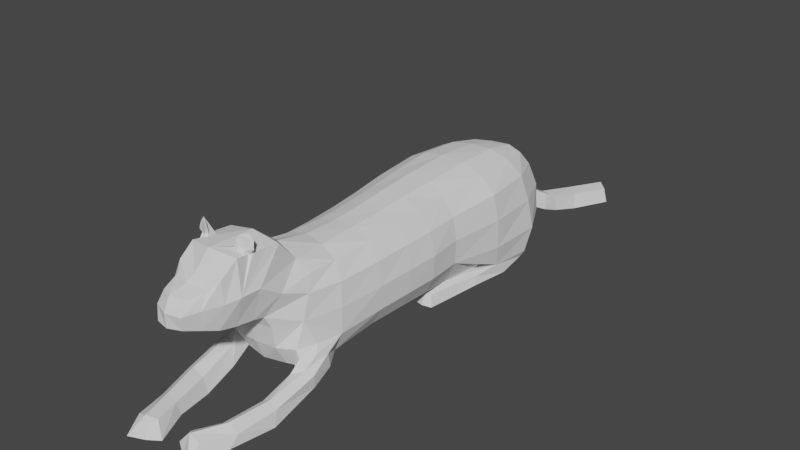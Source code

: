 # Source: Joaca.blend  (saved by Blender 3.1.7; exported with 4.5.12 LTS)
import bpy
from mathutils import Matrix  # noqa: F401  (used for matrix-valued properties, if any)

bpy.ops.wm.read_factory_settings(use_empty=True)
scene = bpy.context.scene
scene.name = 'Scene'

# ---- collections
col_collection = bpy.data.collections.new('Collection'); scene.collection.children.link(col_collection)

# ---- world
world_world = bpy.data.worlds.new('World'); scene.world = world_world
world_world.use_nodes = True; world_world.node_tree.nodes.clear()
_N = world_world.node_tree.nodes; _L = world_world.node_tree.links
n0 = _N.new('ShaderNodeOutputWorld'); n0.name = 'World Output'; n0.location = (300, 300)
n1 = _N.new('ShaderNodeBackground'); n1.name = 'Background'; n1.location = (10, 300)
n1.inputs[0].default_value = (0.05088, 0.05088, 0.05088, 1.0)
_L.new(n1.outputs[0], n0.inputs[0])
n0.is_active_output = True
world_world.color = (0.05088, 0.05088, 0.05088)
world_world.use_sun_shadow = False
world_world.sun_shadow_jitter_overblur = 0.0

# ---- meshes
me_cube_001 = bpy.data.meshes.new('Cube.001')
me_cube_001.from_pydata([(-0.1238, 0.06, 0.5788), (-0.09744, -0.3204, 0.6611), (0.3702, -0.0211, 0.4461), (-0.3344, -0.04971, 0.5156), (-0.3355, -0.3444, 0.5895), (-0.363, -0.2782, 0.5668), (0.358, -0.2084, 0.4299), (0.05088, -0.3561, 0.4474), (0.04618, -0.005512, 0.4024), (0.3552, 0.152, 0.4335), (-0.1613, -0.3747, 0.4044), (-0.304, -0.3322, 0.4804), (-0.3051, -0.1262, 0.4708), (-0.3122, -0.2337, 0.4536), (0.3416, -0.1398, 0.6383), (0.215, -0.1937, 0.6351), (0.3444, 0.1107, 0.6475), (-0.2007, -0.2783, 0.3893), (0.351, -0.03549, 0.6974), (-0.1984, -0.07784, 0.3736), (0.2602, 0.08923, 0.5588), (0.3107, 0.08327, 0.4173), (0.2174, -0.1028, 0.7198), (0.1866, 0.06846, 0.6477), (0.2233, -0.252, 0.4199), (0.04356, -0.01165, 0.4994), (0.04386, -0.2318, 0.6939), (0.04444, -0.3012, 0.5996), (0.0466, 0.0387, 0.637), (1.018, -3.157e-05, 2.33), (1.127, 0.09554, 0.6632), (1.039, 1.315, 2.377), (1.124, 1.273, 0.7102), (-0.4479, 0.04116, 2.452), (-0.5789, 0.04151, 0.7901), (-0.4812, 1.33, 2.523), (-0.5489, 1.507, 0.8361), (0.3537, -0.1517, 0.9374), (0.3575, 1.402, 2.485), (0.3595, 1.573, 0.8834), (0.3477, -0.07911, 2.413), (-0.09296, 1.473, 2.579), (-0.08642, -0.1567, 2.536), (0.7175, 1.5, 0.8682), (0.6998, -0.02822, 2.329), (0.7383, -0.1656, 0.8613), (0.7003, 1.38, 2.435), (0.9572, 1.468, 0.7743), (0.8829, -0.0213, 2.324), (1.024, -0.266, 0.7085), (0.9031, 1.346, 2.391), (0.5228, -0.1523, 0.9294), (0.5169, 1.394, 2.469), (0.5192, 1.559, 0.8987), (0.5199, -0.04686, 2.362), (0.1631, -0.1232, 2.479), (0.1736, -0.1863, 0.8694), (0.1787, 1.397, 2.494), (-0.3358, 1.445, 2.583), (-0.309, -0.07541, 2.506), (1.127, -0.09847, 1.601), (-0.5886, 1.486, 1.731), (1.122, 1.401, 1.621), (-0.5937, -0.04945, 1.788), (0.3486, -0.3567, 1.685), (0.3588, 1.775, 1.719), (-0.1114, -0.4544, 1.734), (-0.1101, 1.861, 1.737), (0.7098, 1.695, 1.675), (0.7148, -0.3444, 1.64), (0.9373, 1.597, 1.636), (0.9475, -0.2839, 1.601), (0.5214, -0.3644, 1.669), (0.5198, 1.75, 1.71), (0.1792, 1.724, 1.729), (0.1601, -0.3686, 1.715), (-0.3941, -0.3638, 1.76), (-0.3942, 1.803, 1.733), (-0.5409, 1.401, 2.225), (1.076, -0.1008, 2.06), (1.082, 1.398, 2.088), (-0.5206, -0.004575, 2.214), (0.3474, -0.2668, 2.094), (0.3583, 1.66, 2.162), (-0.1012, -0.3721, 2.225), (-0.1037, 1.756, 2.252), (0.7034, 1.615, 2.128), (0.7036, -0.253, 2.055), (0.9231, 1.537, 2.084), (0.914, -0.2055, 2.037), (0.5205, -0.2577, 2.067), (0.5187, 1.644, 2.152), (0.178, 1.633, 2.173), (0.1605, -0.2974, 2.155), (-0.3543, -0.2607, 2.225), (-0.3699, 1.673, 2.252), (1.17, -0.02279, 1.066), (1.164, 1.37, 1.14), (-0.6057, -0.04453, 1.192), (0.3513, -0.3391, 1.253), (0.359, 1.75, 1.24), (-0.1144, -0.4563, 1.172), (-0.1128, 1.876, 1.16), (0.7124, 1.677, 1.208), (0.7328, -0.3269, 1.186), (0.9486, 1.61, 1.146), (1.007, -0.3236, 1.05), (0.5224, -0.346, 1.238), (0.5188, 1.733, 1.24), (0.1801, 1.706, 1.241), (0.1655, -0.3505, 1.237), (-0.4071, -0.428, 1.154), (-0.4095, 1.885, 1.145), (-0.5834, 1.541, 1.192), (0.8845, 0.2573, 2.513), (0.885, 0.6347, 2.614), (0.8978, 1.037, 2.579), (-0.3019, 0.218, 2.662), (-0.3059, 0.619, 2.732), (-0.3203, 1.065, 2.728), (-0.49, 1.042, 2.599), (-0.478, 0.6465, 2.582), (-0.4673, 0.2826, 2.53), (0.3447, 0.2403, 2.583), (0.3505, 0.6071, 2.693), (0.3537, 1.027, 2.654), (0.5211, 0.2657, 2.532), (0.5212, 0.6232, 2.632), (0.5209, 1.02, 2.607), (0.1533, 0.2042, 2.642), (0.163, 0.5917, 2.733), (0.1712, 1.037, 2.688), (0.7008, 0.2749, 2.503), (0.7011, 0.6353, 2.594), (0.7007, 1.026, 2.583), (1.068, 0.1671, 2.581), (1.055, 0.6221, 2.747), (1.075, 1.112, 2.62), (-0.08172, 0.1748, 2.704), (-0.08266, 0.5982, 2.774), (-0.08726, 1.065, 2.745), (-0.6311, 0.8242, 0.699), (1.179, 0.6562, 0.7301), (0.3589, 0.7003, 0.7092), (-0.1147, 0.6952, 0.5562), (0.7104, 0.6697, 0.6416), (0.967, 0.66, 0.6171), (0.5146, 0.6918, 0.6952), (0.1856, 0.6921, 0.7126), (-0.4148, 0.7017, 0.543), (1.248, 0.6513, 1.579), (1.223, 0.6516, 1.148), (-0.6287, 1.21, 0.7004), (0.359, 1.191, 0.7471), (-0.1543, 1.351, 0.6535), (0.7118, 1.162, 0.6803), (0.9669, 1.168, 0.6203), (0.5153, 1.189, 0.7283), (0.1852, 1.179, 0.7291), (-0.4097, 1.287, 0.5573), (1.232, 1.099, 1.593), (1.206, 1.279, 2.254), (1.211, 1.08, 1.151), (1.156, 1.096, 0.7534), (1.158, 0.2137, 0.7388), (-0.5832, 0.3197, 2.248), (-0.6265, 0.4473, 0.7086), (0.3571, 0.212, 0.7636), (0.7137, 0.1827, 0.6809), (0.9682, 0.1505, 0.6154), (0.5139, 0.2016, 0.7455), (0.1811, 0.2062, 0.7394), (-0.4133, 0.1179, 0.5505), (1.222, 0.2089, 1.568), (1.178, -0.02208, 2.239), (1.218, 0.2177, 1.134), (-0.6375, 1.109, 1.76), (-0.5892, 1.059, 2.25), (-0.5923, 0.6853, 2.256), (-0.6647, 0.766, 1.187), (-0.6429, 0.3258, 1.809), (-0.6571, 0.36, 1.196), (-0.6659, 1.178, 1.172), (-0.6505, 0.8934, 1.724), (-0.6268, 0.8684, 2.053), (-0.629, 0.54, 2.073), (-0.6526, 0.5637, 1.746), (-1.267, 1.587, 0.5315), (-1.21, 1.804, 0.5114), (-1.202, 1.743, 0.8246), (-1.258, 1.526, 0.8425), (-0.728, 0.5867, 1.34), (-0.7512, 0.5628, 1.675), (-0.7465, 0.899, 1.662), (-0.7232, 0.9242, 1.324), (-0.7818, 0.6125, 0.7996), (-0.8003, 0.9249, 1.122), (-0.8049, 0.5887, 1.135), (-0.7769, 0.95, 0.7841), (-0.8615, 0.7589, 0.6406), (-0.8796, 1.064, 0.9554), (-0.8841, 0.7356, 0.9683), (-0.8568, 1.089, 0.6255), (-0.9537, 0.8159, 0.5046), (-0.9418, 1.121, 0.8243), (-0.9449, 0.7923, 0.8423), (-0.9506, 1.146, 0.4842), (-1.133, 1.097, 0.4238), (-1.076, 1.31, 0.7465), (-1.138, 1.081, 0.7633), (-1.071, 1.326, 0.4047), (-0.1289, 1.808, 0.7349), (0.3391, 1.423, 0.5233), (-0.1348, 1.577, 0.6925), (-0.3648, 1.464, 0.5902), (-0.3651, 1.843, 0.6654), (-0.4146, 1.727, 0.6415), (0.3253, 1.606, 0.5082), (0.01968, 1.762, 0.5217), (0.01577, 1.413, 0.4771), (0.3246, 1.25, 0.5081), (-0.1896, 1.835, 0.4818), (-0.348, 1.791, 0.5551), (-0.3354, 1.54, 0.5454), (-0.3549, 1.685, 0.5283), (0.3066, 1.543, 0.7054), (0.1844, 1.598, 0.708), (0.3069, 1.296, 0.7142), (-0.2304, 1.747, 0.4051), (0.3139, 1.438, 0.7551), (-0.2287, 1.49, 0.4483), (0.2275, 1.316, 0.633), (0.28, 1.319, 0.492), (0.1856, 1.507, 0.8014), (0.1569, 1.337, 0.7221), (0.1934, 1.654, 0.4962), (0.01316, 1.419, 0.5741), (0.0139, 1.639, 0.7678), (0.01419, 1.709, 0.6727), (0.01613, 1.369, 0.7116), (-0.4062, -0.08431, 0.612), (-0.3635, -0.3065, 0.6852), (1.272, 0.6578, 1.81), (1.247, 0.1503, 1.841), (1.262, 1.068, 1.829), (1.574, 0.2067, 2.593), (1.606, 0.4607, 2.618), (1.613, 0.1963, 2.391), (1.229, 1.083, 3.061), (1.62, 0.7645, 2.135), (1.579, 0.7805, 2.602), (1.64, 0.4709, 2.372), (1.627, 0.7954, 2.386), (1.638, 0.4845, 2.104), (1.627, 0.2398, 2.121), (1.4, 1.195, 2.494), (1.403, 0.9945, 1.888), (1.414, 0.5865, 1.809), (1.41, 0.5572, 3.172), (1.38, 0.1391, 1.869), (1.362, -0.09786, 2.465), (1.253, 0.06581, 3.065), (1.382, 1.064, 3.105), (1.487, 0.5522, 1.937), (1.457, 0.1727, 1.949), (1.44, -0.02291, 2.431), (1.38, 0.05634, 3.086), (1.465, 1.08, 2.437), (1.476, 0.9557, 1.944), (1.31, 1.238, 2.513), (1.318, 1.058, 1.882), (1.18, 0.5972, 3.149), (1.166, 1.106, 3.04), (1.327, 0.6221, 1.774), (1.297, 0.105, 1.87), (1.278, -0.1278, 2.491), (1.176, 0.05868, 3.028), (1.484, 0.5233, 2.828), (1.467, 1.032, 2.835), (1.455, 0.06688, 2.867), (1.527, 0.11, 2.411), (1.496, 0.1777, 2.721), (1.548, 0.8601, 2.039), (1.504, 0.8978, 2.695), (1.563, 0.5184, 2.021), (1.542, 0.2063, 2.035), (1.551, 0.9156, 2.411), (1.523, 0.4961, 2.722), (1.732, 0.5046, 0.6083), (1.761, 0.6943, 0.3514), (1.823, 0.1322, 0.3102), (1.755, 0.1583, 0.6073), (1.601, 0.4272, 0.368), (1.609, 0.3574, 0.5868), (1.602, -0.004375, 0.5662), (1.648, -0.02216, 0.3765), (1.421, 0.1817, 0.6087), (1.428, -0.1877, 0.6091), (1.451, -0.2119, 0.3327), (1.426, 0.2874, 0.3267), (1.764, 0.3632, 0.7035), (1.793, 0.4423, 0.3187), (1.222, 0.0666, 0.8062), (1.166, -0.2986, 0.8055), (1.145, -0.3027, 0.5361), (1.254, 0.2009, 0.4899), (1.197, -0.1328, 0.867), (1.425, -0.02575, 0.7249), (1.611, 0.1836, 0.6992), (1.116, -0.1812, 1.02), (1.162, 1.287, 0.6654), (1.036, 1.642, 0.6799), (1.17, 1.454, 1.005), (1.047, 1.651, 0.9698), (1.695, 1.115, 0.6083), (1.718, 0.9122, 0.3514), (1.797, 1.44, 0.3102), (1.73, 1.447, 0.6073), (1.568, 1.254, 0.368), (1.578, 1.32, 0.5868), (1.583, 1.682, 0.5663), (1.629, 1.678, 0.3765), (1.375, 1.405, 0.6087), (1.385, 1.742, 0.6091), (1.409, 1.784, 0.3375), (1.379, 1.298, 0.3267), (1.731, 1.24, 0.7035), (1.758, 1.147, 0.3187), (1.22, 1.426, 0.8055), (1.163, 1.739, 0.7875), (1.153, 1.72, 0.5465), (1.259, 1.313, 0.4899), (1.182, 1.607, 0.8689), (1.381, 1.589, 0.7189), (1.586, 1.491, 0.6992), (1.102, 1.603, 1.045), (1.079, 1.522, 1.172), (1.295, 0.8895, 3.137), (1.337, 0.8323, 3.154), (1.301, 1.077, 3.074), (1.341, 1.057, 3.077), (1.35, 0.9168, 3.128), (1.334, 0.2414, 3.137), (1.291, 0.2081, 3.115), (1.302, 0.05971, 3.049), (1.343, 0.05255, 3.044), (1.304, -0.0536, 3.28), (1.316, 0.01034, 3.304), (1.318, 0.09772, 3.371), (1.307, 0.02152, 3.376), (1.329, 0.05085, 3.041), (1.314, -0.009842, 3.199), (1.309, -0.01468, 3.266), (1.321, 0.05729, 3.321), (1.311, -0.06974, 3.187), (1.312, -0.07497, 3.129), (1.327, 0.09661, 3.087), (1.317, 0.01965, 3.216), (1.334, 0.2219, 3.267), (1.328, 0.1696, 3.337), (1.32, 0.02489, 3.118), (1.349, 0.1659, 3.103), (1.324, 0.09124, 3.258), (1.335, 0.1587, 3.175), (1.313, 1.037, 3.052), (1.304, 1.135, 3.322), (1.316, 1.07, 3.344), (1.319, 0.9795, 3.407), (1.308, 1.056, 3.415), (1.315, 1.094, 3.239), (1.31, 1.096, 3.307), (1.321, 1.022, 3.358), (1.312, 1.155, 3.23), (1.313, 1.162, 3.173), (1.327, 0.9926, 3.123), (1.318, 1.064, 3.255), (1.335, 0.8596, 3.297), (1.328, 0.9089, 3.369), (1.321, 1.067, 3.149), (1.325, 0.9907, 3.294), (1.336, 0.9267, 3.208)], [], [(18, 14, 6, 2), (8, 21, 24, 7), (19, 25, 8), (14, 15, 24, 6), (10, 17, 7), (17, 19, 8, 7), (16, 18, 2, 9), (5, 3, 12, 13), (4, 5, 13, 11), (1, 4, 11, 10), (3, 0, 12), (0, 1, 26, 28), (13, 12, 19, 17), (11, 13, 17, 10), (24, 21, 9, 2, 6), (12, 0, 28, 25, 19), (1, 10, 27, 26), (22, 15, 14, 18), (21, 20, 16, 9), (23, 22, 18, 16), (24, 15, 27, 7), (20, 23, 16), (8, 25, 20, 21), (26, 27, 15, 22), (7, 27, 10), (28, 26, 22, 23), (25, 28, 23, 20), (59, 33, 122, 117), (95, 58, 35, 78), (78, 35, 120, 177), (156, 163, 32, 47), (79, 29, 135, 174), (89, 48, 29, 79), (93, 55, 40, 82), (158, 153, 39, 233), (91, 52, 38, 83), (54, 40, 123, 126), (154, 158, 233, 213), (94, 59, 42, 84), (92, 57, 41, 85), (55, 42, 138, 129), (48, 44, 132, 114), (88, 50, 46, 86), (90, 54, 44, 87), (157, 155, 43, 53), (80, 31, 50, 88), (29, 48, 114, 135), (87, 44, 48, 89), (155, 156, 47, 43), (153, 157, 53, 39), (82, 40, 54, 90), (44, 54, 126, 132), (86, 46, 52, 91), (40, 55, 129, 123), (83, 38, 57, 92), (216, 215, 112, 113, 36), (84, 42, 55, 93), (81, 33, 59, 94), (85, 41, 58, 95), (42, 59, 117, 138), (102, 67, 77, 112), (98, 63, 76, 111), (101, 66, 75, 110), (100, 65, 74, 109), (103, 68, 73, 108), (99, 64, 72, 107), (104, 69, 71, 106), (97, 62, 70, 105, 336), (107, 72, 69, 104), (105, 70, 68, 103), (109, 74, 67, 102), (111, 76, 66, 101), (108, 73, 65, 100), (110, 75, 64, 99), (106, 71, 60, 96, 309), (162, 160, 62, 97), (181, 180, 63, 98), (112, 77, 61, 113), (67, 85, 95, 77), (63, 81, 94, 76), (66, 84, 93, 75), (65, 83, 92, 74), (68, 86, 91, 73), (64, 82, 90, 72), (69, 87, 89, 71), (62, 80, 88, 70), (72, 90, 87, 69), (70, 88, 86, 68), (74, 92, 85, 67), (76, 94, 84, 66), (73, 91, 83, 65), (75, 93, 82, 64), (71, 89, 79, 60), (160, 244, 161, 80, 62), (180, 165, 81, 63), (77, 95, 78, 61), (152, 159, 214, 216, 36), (166, 181, 98, 34), (163, 162, 97, 32), (293, 292, 289, 288), (56, 110, 99, 37), (53, 108, 100, 39), (241, 111, 101, 1), (159, 154, 214), (47, 105, 103, 43), (51, 107, 104, 45), (45, 104, 106, 49), (37, 99, 107, 51), (43, 103, 108, 53), (39, 100, 109, 233), (1, 101, 110, 56), (34, 98, 111, 241), (233, 109, 102, 211, 213), (132, 126, 127, 133), (133, 127, 128, 134), (134, 128, 52, 46), (114, 132, 133, 115), (115, 133, 134, 116), (116, 134, 46, 50), (129, 138, 139, 130), (130, 139, 140, 131), (131, 140, 41, 57), (135, 114, 115, 136), (136, 115, 116, 137), (137, 116, 50, 31), (126, 123, 124, 127), (127, 124, 125, 128), (128, 125, 38, 52), (138, 117, 118, 139), (139, 118, 119, 140), (140, 119, 58, 41), (123, 129, 130, 124), (124, 130, 131, 125), (125, 131, 57, 38), (117, 122, 121, 118), (118, 121, 120, 119), (119, 120, 35, 58), (164, 175, 151, 142), (152, 182, 179, 141), (173, 243, 242, 150), (175, 173, 150, 151), (166, 172, 149, 141), (0, 171, 148, 144), (167, 170, 147, 143), (168, 169, 146, 145), (170, 168, 145, 147), (172, 0, 144, 149), (171, 167, 143, 148), (169, 164, 142, 146), (113, 61, 176, 182), (61, 78, 177, 176), (36, 113, 182, 152), (142, 151, 162, 163), (150, 242, 244, 160), (151, 150, 160, 162), (141, 149, 159, 152), (144, 148, 158, 154), (143, 147, 157, 153), (145, 146, 156, 155), (147, 145, 155, 157), (149, 144, 154, 159), (148, 143, 153, 158), (146, 142, 163, 156), (49, 30, 164, 169), (56, 37, 167, 171), (51, 45, 168, 170), (45, 49, 169, 168), (37, 51, 170, 167), (1, 56, 171, 0), (34, 241, 240, 172, 166), (96, 60, 173, 175), (60, 79, 174, 243, 173), (30, 96, 175, 164), (141, 179, 181, 166), (177, 120, 121, 178), (178, 121, 122, 165), (165, 122, 33, 81), (176, 177, 178, 184), (179, 186, 180, 181), (185, 178, 165, 180), (209, 207, 187, 190), (176, 184, 183), (178, 185, 184), (186, 179, 183), (185, 180, 186), (182, 176, 183, 179), (188, 189, 190, 187), (210, 208, 189, 188), (208, 209, 190, 189), (207, 210, 188, 187), (186, 183, 194, 191), (184, 185, 192, 193), (183, 184, 193, 194), (185, 186, 191, 192), (191, 194, 198, 195), (193, 192, 197, 196), (194, 193, 196, 198), (192, 191, 195, 197), (195, 198, 202, 199), (196, 197, 201, 200), (198, 196, 200, 202), (197, 195, 199, 201), (199, 202, 206, 203), (200, 201, 205, 204), (202, 200, 204, 206), (201, 199, 203, 205), (203, 206, 210, 207), (204, 205, 209, 208), (206, 204, 208, 210), (205, 203, 207, 209), (229, 225, 217, 212), (219, 232, 235, 218), (230, 236, 219), (211, 102, 112, 215), (225, 226, 235, 217), (221, 228, 218), (228, 230, 219, 218), (227, 229, 212, 220), (154, 213, 211), (216, 214, 223, 224), (215, 216, 224, 222), (211, 215, 222, 221), (214, 154, 223), (154, 211, 237, 239), (224, 223, 230, 228), (222, 224, 228, 221), (235, 232, 220, 212, 217), (223, 154, 239, 236, 230), (211, 221, 238, 237), (233, 226, 225, 229), (232, 231, 227, 220), (234, 233, 229, 227), (235, 226, 238, 218), (231, 234, 227), (219, 236, 231, 232), (237, 238, 226, 233), (218, 238, 221), (239, 237, 233, 234), (236, 239, 234, 231), (3, 5, 240, 172, 0), (161, 137, 31, 80), (262, 267, 278), (5, 240, 241), (4, 5, 241), (258, 262, 278, 277), (1, 4, 241), (286, 282, 249, 252), (282, 284, 253, 249), (284, 285, 254, 253), (285, 280, 247, 254), (265, 266, 279), (266, 258, 277, 279), (251, 246, 250, 252), (247, 245, 246, 251), (253, 254, 247, 251), (249, 253, 251, 252), (276, 271, 258, 342, 343, 261), (275, 276, 261, 260), (274, 275, 260, 259), (273, 274, 259, 257), (270, 273, 257, 256), (269, 270, 256, 255), (271, 272, 248, 337, 338, 258), (272, 269, 255, 248), (261, 343, 344), (260, 261, 344, 350, 345, 266, 265), (259, 260, 265, 264), (257, 259, 264, 263), (256, 257, 263, 268), (255, 256, 268, 267), (258, 338, 341, 262), (248, 255, 267, 262, 340, 364, 339), (137, 161, 269, 272), (136, 137, 272, 271), (161, 244, 270, 269), (244, 242, 273, 270), (242, 243, 274, 273), (243, 174, 275, 274), (174, 135, 276, 275), (135, 136, 271, 276), (287, 283, 250, 246), (281, 287, 246, 245), (281, 245, 247, 280), (283, 286, 252, 250), (278, 267, 286, 283), (279, 281, 280, 265), (279, 277, 287, 281), (277, 278, 283, 287), (264, 265, 280, 285), (263, 264, 285, 284), (268, 263, 284, 282), (267, 268, 282, 286), (290, 291, 300, 301), (294, 308, 300, 291), (295, 294, 291, 290), (292, 295, 290, 301, 289), (299, 298, 295, 292), (298, 297, 294, 295), (297, 307, 308, 294), (296, 299, 292, 293), (302, 305, 299, 296), (303, 306, 307, 297), (304, 303, 297, 298), (305, 304, 298, 299), (30, 49, 304, 305), (301, 300, 288, 289), (49, 106, 303, 304), (106, 309, 306, 303), (96, 30, 305, 302), (307, 306, 302, 296), (308, 307, 296, 293), (300, 308, 293, 288), (306, 309, 96, 302), (319, 318, 315, 314), (316, 317, 326, 327), (320, 334, 326, 317), (321, 320, 317, 316), (318, 321, 316, 327, 315), (325, 324, 321, 318), (324, 323, 320, 321), (323, 333, 334, 320), (322, 325, 318, 319), (328, 331, 325, 322), (329, 332, 333, 323), (330, 329, 323, 324), (331, 330, 324, 325), (310, 311, 330, 331), (327, 326, 314, 315), (311, 313, 329, 330), (313, 335, 332, 329), (312, 310, 331, 328), (333, 332, 328, 322), (334, 333, 322, 319), (326, 334, 319, 314), (332, 335, 312, 328), (312, 335, 336, 97), (335, 313, 105, 336), (313, 311, 47, 105), (311, 310, 32, 47), (310, 312, 97, 32), (262, 341, 340), (339, 337, 248), (344, 343, 349, 346, 354, 355), (345, 361, 266), (266, 361, 342, 258), (346, 349, 348, 353, 347, 352), (343, 342, 358, 359, 348, 349), (361, 345, 356, 363), (350, 344, 355, 360), (356, 360, 351, 357), (363, 356, 357, 362), (359, 362, 353, 348), (360, 355, 354, 351), (357, 351, 352, 347), (345, 350, 360, 356), (358, 363, 362, 359), (342, 361, 363, 358), (352, 351, 354, 346), (353, 362, 357, 347), (339, 337, 368, 365, 372, 373), (365, 368, 367, 371, 366, 370), (337, 338, 376, 377, 367, 368), (341, 340, 374, 380), (364, 339, 373, 378), (374, 378, 369, 375), (380, 374, 375, 379), (377, 379, 371, 367), (378, 373, 372, 369), (375, 369, 370, 366), (340, 364, 378, 374), (376, 380, 379, 377), (338, 341, 380, 376), (370, 369, 372, 365), (371, 379, 375, 366)])
_uv = me_cube_001.uv_layers.new(name='UVMap')
_uv.uv.foreach_set('vector', [0.375, 0.9291, 0.3889, 0.9375, 0.3889, 0.9375, 0.375, 0.9291, 0.1562, 0.7382, 0.1706, 0.7372, 0.1696, 0.75, 0.1455, 0.75, 0.1562, 0.7382, 0.1693, 0.7373, 0.1562, 0.7382, 0.3889, 0.9375, 0.3897, 0.9489, 0.3901, 0.9545, 0.3889, 0.9375, 0.3911, 0.9688, 0.375, 0.9795, 0.3911, 0.9688, 0.1455, 0.75, 0.1562, 0.7382, 0.1562, 0.7382, 0.1455, 0.75, 0.1875, 0.6875, 0.1959, 0.75, 0.1959, 0.75, 0.1875, 0.6875, 0.1455, 0.75, 0.1562, 0.7382, 0.1562, 0.7382, 0.1455, 0.75, 0.3911, 0.9688, 0.375, 0.9795, 0.375, 0.9795, 0.3911, 0.9688, 0.3889, 0.9375, 0.3911, 0.9688, 0.3911, 0.9688, 0.3889, 0.9375, 0.1562, 0.7382, 0.1875, 0.736, 0.1562, 0.7382, 0.1875, 0.6875, 0.1959, 0.75, 0.1959, 0.75, 0.1875, 0.6875, 0.1455, 0.75, 0.1562, 0.7382, 0.1562, 0.7382, 0.1455, 0.75, 0.3911, 0.9688, 0.375, 0.9795, 0.375, 0.9795, 0.3911, 0.9688, 0.1696, 0.75, 0.1706, 0.7372, 0.1875, 0.736, 0.1875, 0.7453, 0.1856, 0.75, 0.1562, 0.7382, 0.1875, 0.736, 0.1875, 0.736, 0.1693, 0.7373, 0.1562, 0.7382, 0.375, 0.9291, 0.3889, 0.9375, 0.3889, 0.9375, 0.375, 0.9291, 0.375, 0.9291, 0.3889, 0.9375, 0.3889, 0.9375, 0.375, 0.9291, 0.1706, 0.7372, 0.1766, 0.7368, 0.1875, 0.736, 0.1875, 0.736, 0.1875, 0.6875, 0.1959, 0.75, 0.1959, 0.75, 0.1875, 0.6875, 0.3901, 0.9545, 0.3897, 0.9489, 0.3904, 0.9582, 0.3911, 0.9688, 0.1766, 0.7368, 0.1875, 0.736, 0.1875, 0.736, 0.1562, 0.7382, 0.1693, 0.7373, 0.1766, 0.7368, 0.1706, 0.7372, 0.375, 0.9291, 0.3889, 0.9375, 0.3889, 0.9375, 0.375, 0.9291, 0.3911, 0.9688, 0.3904, 0.9582, 0.3911, 0.9688, 0.1875, 0.6875, 0.1959, 0.75, 0.1959, 0.75, 0.1875, 0.6875, 0.1693, 0.7373, 0.1875, 0.736, 0.1875, 0.736, 0.1766, 0.7368, 0.8438, 0.5, 0.875, 0.5, 0.875, 0.5354, 0.8438, 0.5362, 0.5625, 0.9688, 0.625, 0.9688, 0.625, 1.0, 0.5625, 1.0, 0.5625, 0.0, 0.625, 0.0, 0.625, 0.06961, 0.5625, 0.0625, 0.3438, 0.6875, 0.375, 0.6875, 0.375, 0.75, 0.3438, 0.75, 0.5625, 0.5, 0.625, 0.5, 0.625, 0.5414, 0.5625, 0.5628, 0.5625, 0.4688, 0.625, 0.4688, 0.625, 0.5, 0.5625, 0.5, 0.5625, 0.3437, 0.625, 0.3437, 0.625, 0.375, 0.5625, 0.375, 0.2187, 0.6875, 0.25, 0.6875, 0.25, 0.75, 0.2187, 0.75, 0.5625, 0.8438, 0.625, 0.8438, 0.625, 0.875, 0.5625, 0.875, 0.7188, 0.5, 0.75, 0.5, 0.75, 0.5384, 0.7188, 0.5392, 0.1875, 0.6875, 0.2187, 0.6875, 0.2187, 0.75, 0.1959, 0.75, 0.5625, 0.2812, 0.625, 0.2812, 0.625, 0.3125, 0.5625, 0.3125, 0.5625, 0.9063, 0.625, 0.9063, 0.625, 0.9375, 0.5625, 0.9375, 0.7813, 0.5, 0.8125, 0.5, 0.8125, 0.5369, 0.7813, 0.5377, 0.6562, 0.5, 0.6875, 0.5, 0.6875, 0.5399, 0.6562, 0.5407, 0.5625, 0.7812, 0.625, 0.7812, 0.625, 0.8125, 0.5625, 0.8125, 0.5625, 0.4062, 0.625, 0.4062, 0.625, 0.4375, 0.5625, 0.4375, 0.2812, 0.6875, 0.3125, 0.6875, 0.3125, 0.75, 0.2812, 0.75, 0.5625, 0.75, 0.625, 0.75, 0.625, 0.7812, 0.5625, 0.7812, 0.625, 0.5, 0.6562, 0.5, 0.6562, 0.5407, 0.625, 0.5414, 0.5625, 0.4375, 0.625, 0.4375, 0.625, 0.4688, 0.5625, 0.4688, 0.3125, 0.6875, 0.3438, 0.6875, 0.3438, 0.75, 0.3125, 0.75, 0.25, 0.6875, 0.2812, 0.6875, 0.2812, 0.75, 0.25, 0.75, 0.5625, 0.375, 0.625, 0.375, 0.625, 0.4062, 0.5625, 0.4062, 0.6875, 0.5, 0.7188, 0.5, 0.7188, 0.5392, 0.6875, 0.5399, 0.5625, 0.8125, 0.625, 0.8125, 0.625, 0.8438, 0.5625, 0.8438, 0.75, 0.5, 0.7813, 0.5, 0.7813, 0.5377, 0.75, 0.5384, 0.5625, 0.875, 0.625, 0.875, 0.625, 0.9063, 0.5625, 0.9063, 0.375, 0.9795, 0.3911, 0.9688, 0.4375, 0.9688, 0.4375, 1.0, 0.375, 1.0, 0.5625, 0.3125, 0.625, 0.3125, 0.625, 0.3437, 0.5625, 0.3437, 0.5625, 0.25, 0.625, 0.25, 0.625, 0.2812, 0.5625, 0.2812, 0.5625, 0.9375, 0.625, 0.9375, 0.625, 0.9688, 0.5625, 0.9688, 0.8125, 0.5, 0.8438, 0.5, 0.8438, 0.5362, 0.8125, 0.5369, 0.4375, 0.9375, 0.5, 0.9375, 0.5, 0.9688, 0.4375, 0.9688, 0.4375, 0.25, 0.5, 0.25, 0.5, 0.2812, 0.4375, 0.2812, 0.4375, 0.3125, 0.5, 0.3125, 0.5, 0.3437, 0.4375, 0.3437, 0.4375, 0.875, 0.5, 0.875, 0.5, 0.9063, 0.4375, 0.9063, 0.4375, 0.8125, 0.5, 0.8125, 0.5, 0.8438, 0.4375, 0.8438, 0.4375, 0.375, 0.5, 0.375, 0.5, 0.4062, 0.4375, 0.4062, 0.4375, 0.4375, 0.5, 0.4375, 0.5, 0.4688, 0.4375, 0.4688, 0.4375, 0.75, 0.5, 0.75, 0.5, 0.7812, 0.4375, 0.7812, 0.4375, 0.7656, 0.4375, 0.4062, 0.5, 0.4062, 0.5, 0.4375, 0.4375, 0.4375, 0.4375, 0.7812, 0.5, 0.7812, 0.5, 0.8125, 0.4375, 0.8125, 0.4375, 0.9063, 0.5, 0.9063, 0.5, 0.9375, 0.4375, 0.9375, 0.4375, 0.2812, 0.5, 0.2812, 0.5, 0.3125, 0.4375, 0.3125, 0.4375, 0.8438, 0.5, 0.8438, 0.5, 0.875, 0.4375, 0.875, 0.4375, 0.3437, 0.5, 0.3437, 0.5, 0.375, 0.4375, 0.375, 0.4375, 0.4688, 0.5, 0.4688, 0.5, 0.5, 0.4375, 0.5, 0.4375, 0.4854, 0.4375, 0.6875, 0.5, 0.6875, 0.5, 0.75, 0.4375, 0.75, 0.4375, 0.1872, 0.5, 0.1872, 0.5, 0.25, 0.4375, 0.25, 0.4375, 0.9688, 0.5, 0.9688, 0.5, 1.0, 0.4375, 1.0, 0.5, 0.9375, 0.5625, 0.9375, 0.5625, 0.9688, 0.5, 0.9688, 0.5, 0.25, 0.5625, 0.25, 0.5625, 0.2812, 0.5, 0.2812, 0.5, 0.3125, 0.5625, 0.3125, 0.5625, 0.3437, 0.5, 0.3437, 0.5, 0.875, 0.5625, 0.875, 0.5625, 0.9063, 0.5, 0.9063, 0.5, 0.8125, 0.5625, 0.8125, 0.5625, 0.8438, 0.5, 0.8438, 0.5, 0.375, 0.5625, 0.375, 0.5625, 0.4062, 0.5, 0.4062, 0.5, 0.4375, 0.5625, 0.4375, 0.5625, 0.4688, 0.5, 0.4688, 0.5, 0.75, 0.5625, 0.75, 0.5625, 0.7812, 0.5, 0.7812, 0.5, 0.4062, 0.5625, 0.4062, 0.5625, 0.4375, 0.5, 0.4375, 0.5, 0.7812, 0.5625, 0.7812, 0.5625, 0.8125, 0.5, 0.8125, 0.5, 0.9063, 0.5625, 0.9063, 0.5625, 0.9375, 0.5, 0.9375, 0.5, 0.2812, 0.5625, 0.2812, 0.5625, 0.3125, 0.5, 0.3125, 0.5, 0.8438, 0.5625, 0.8438, 0.5625, 0.875, 0.5, 0.875, 0.5, 0.3437, 0.5625, 0.3437, 0.5625, 0.375, 0.5, 0.375, 0.5, 0.4688, 0.5625, 0.4688, 0.5625, 0.5, 0.5, 0.5, 0.5, 0.6875, 0.5363, 0.6875, 0.5625, 0.6875, 0.5625, 0.75, 0.5, 0.75, 0.5, 0.1872, 0.5625, 0.1872, 0.5625, 0.25, 0.5, 0.25, 0.5, 0.9688, 0.5625, 0.9688, 0.5625, 1.0, 0.5, 1.0, 0.125, 0.6875, 0.1562, 0.6875, 0.1562, 0.7382, 0.1455, 0.75, 0.125, 0.75, 0.375, 0.1872, 0.4375, 0.1872, 0.4375, 0.25, 0.375, 0.25, 0.375, 0.6875, 0.4375, 0.6875, 0.4375, 0.75, 0.375, 0.75, 0.4375, 0.5, 0.375, 0.5, 0.375, 0.5, 0.4375, 0.5, 0.375, 0.3437, 0.4375, 0.3437, 0.4375, 0.375, 0.375, 0.375, 0.375, 0.8438, 0.4375, 0.8438, 0.4375, 0.875, 0.375, 0.875, 0.375, 0.2812, 0.4375, 0.2812, 0.4375, 0.3125, 0.375, 0.3125, 0.1562, 0.6875, 0.1875, 0.736, 0.1562, 0.7382, 0.375, 0.7812, 0.4375, 0.7812, 0.4375, 0.8125, 0.375, 0.8125, 0.375, 0.4062, 0.4375, 0.4062, 0.4375, 0.4375, 0.375, 0.4375, 0.375, 0.4375, 0.4375, 0.4375, 0.4375, 0.4688, 0.375, 0.4688, 0.375, 0.375, 0.4375, 0.375, 0.4375, 0.4062, 0.375, 0.4062, 0.375, 0.8125, 0.4375, 0.8125, 0.4375, 0.8438, 0.375, 0.8438, 0.375, 0.875, 0.4375, 0.875, 0.4375, 0.9063, 0.375, 0.9063, 0.375, 0.3125, 0.4375, 0.3125, 0.4375, 0.3437, 0.375, 0.3437, 0.375, 0.25, 0.4375, 0.25, 0.4375, 0.2812, 0.375, 0.2812, 0.375, 0.9063, 0.4375, 0.9063, 0.4375, 0.9375, 0.3889, 0.9375, 0.375, 0.9291, 0.6875, 0.5399, 0.7188, 0.5392, 0.7188, 0.6059, 0.6875, 0.6058, 0.6875, 0.6058, 0.7188, 0.6059, 0.7188, 0.6755, 0.6875, 0.6745, 0.6875, 0.6745, 0.7188, 0.6755, 0.7188, 0.75, 0.6875, 0.75, 0.6562, 0.5407, 0.6875, 0.5399, 0.6875, 0.6058, 0.6562, 0.6058, 0.6562, 0.6058, 0.6875, 0.6058, 0.6875, 0.6745, 0.6562, 0.6735, 0.6562, 0.6735, 0.6875, 0.6745, 0.6875, 0.75, 0.6562, 0.75, 0.7813, 0.5377, 0.8125, 0.5369, 0.8125, 0.6061, 0.7813, 0.606, 0.7813, 0.606, 0.8125, 0.6061, 0.8125, 0.6784, 0.7813, 0.6774, 0.7813, 0.6774, 0.8125, 0.6784, 0.8125, 0.75, 0.7813, 0.75, 0.625, 0.5414, 0.6562, 0.5407, 0.6562, 0.6058, 0.625, 0.6057, 0.625, 0.6057, 0.6562, 0.6058, 0.6562, 0.6735, 0.625, 0.6725, 0.625, 0.6725, 0.6562, 0.6735, 0.6562, 0.75, 0.625, 0.75, 0.7188, 0.5392, 0.75, 0.5384, 0.75, 0.606, 0.7188, 0.6059, 0.7188, 0.6059, 0.75, 0.606, 0.75, 0.6765, 0.7188, 0.6755, 0.7188, 0.6755, 0.75, 0.6765, 0.75, 0.75, 0.7188, 0.75, 0.8125, 0.5369, 0.8438, 0.5362, 0.8438, 0.6061, 0.8125, 0.6061, 0.8125, 0.6061, 0.8438, 0.6061, 0.8438, 0.6794, 0.8125, 0.6784, 0.8125, 0.6784, 0.8438, 0.6794, 0.8438, 0.75, 0.8125, 0.75, 0.75, 0.5384, 0.7813, 0.5377, 0.7813, 0.606, 0.75, 0.606, 0.75, 0.606, 0.7813, 0.606, 0.7813, 0.6774, 0.75, 0.6765, 0.75, 0.6765, 0.7813, 0.6774, 0.7813, 0.75, 0.75, 0.75, 0.8438, 0.5362, 0.875, 0.5354, 0.875, 0.6062, 0.8438, 0.6061, 0.8438, 0.6061, 0.875, 0.6062, 0.875, 0.6804, 0.8438, 0.6794, 0.8438, 0.6794, 0.875, 0.6804, 0.875, 0.75, 0.8438, 0.75, 0.375, 0.5628, 0.4375, 0.5628, 0.4375, 0.625, 0.375, 0.625, 0.375, 0.0625, 0.4375, 0.0625, 0.4375, 0.125, 0.375, 0.125, 0.5, 0.5628, 0.5379, 0.5628, 0.5406, 0.625, 0.5, 0.625, 0.4375, 0.5628, 0.5, 0.5628, 0.5, 0.625, 0.4375, 0.625, 0.125, 0.5628, 0.1562, 0.5628, 0.1562, 0.625, 0.125, 0.625, 0.1875, 0.5628, 0.2187, 0.5628, 0.2187, 0.625, 0.1875, 0.625, 0.25, 0.5628, 0.2812, 0.5628, 0.2812, 0.625, 0.25, 0.625, 0.3125, 0.5628, 0.3438, 0.5628, 0.3438, 0.625, 0.3125, 0.625, 0.2812, 0.5628, 0.3125, 0.5628, 0.3125, 0.625, 0.2812, 0.625, 0.1623, 0.5628, 0.1875, 0.5628, 0.1875, 0.625, 0.1562, 0.625, 0.2187, 0.5628, 0.25, 0.5628, 0.25, 0.625, 0.2187, 0.625, 0.3438, 0.5628, 0.375, 0.5628, 0.375, 0.625, 0.3438, 0.625, 0.4375, 0.0, 0.5, 0.0, 0.5, 0.0625, 0.4375, 0.0625, 0.5, 0.0, 0.5625, 0.0, 0.5625, 0.0625, 0.5, 0.0625, 0.375, 0.0, 0.4375, 0.0, 0.4375, 0.0625, 0.375, 0.0625, 0.375, 0.625, 0.4375, 0.625, 0.4375, 0.6875, 0.375, 0.6875, 0.5, 0.625, 0.5406, 0.625, 0.5363, 0.6875, 0.5, 0.6875, 0.4375, 0.625, 0.5, 0.625, 0.5, 0.6875, 0.4375, 0.6875, 0.125, 0.625, 0.1562, 0.625, 0.1562, 0.6875, 0.125, 0.6875, 0.1875, 0.625, 0.2187, 0.625, 0.2187, 0.6875, 0.1875, 0.6875, 0.25, 0.625, 0.2812, 0.625, 0.2812, 0.6875, 0.25, 0.6875, 0.3125, 0.625, 0.3438, 0.625, 0.3438, 0.6875, 0.3125, 0.6875, 0.2812, 0.625, 0.3125, 0.625, 0.3125, 0.6875, 0.2812, 0.6875, 0.1562, 0.625, 0.1875, 0.625, 0.1875, 0.6875, 0.1562, 0.6875, 0.2187, 0.625, 0.25, 0.625, 0.25, 0.6875, 0.2187, 0.6875, 0.3438, 0.625, 0.375, 0.625, 0.375, 0.6875, 0.3438, 0.6875, 0.3438, 0.5, 0.375, 0.5, 0.375, 0.5628, 0.3438, 0.5628, 0.2187, 0.5, 0.25, 0.5, 0.25, 0.5628, 0.2187, 0.5628, 0.2812, 0.5, 0.3125, 0.5, 0.3125, 0.5628, 0.2812, 0.5628, 0.3125, 0.5, 0.3438, 0.5, 0.3438, 0.5628, 0.3125, 0.5628, 0.25, 0.5, 0.2812, 0.5, 0.2812, 0.5628, 0.25, 0.5628, 0.1875, 0.5, 0.2187, 0.5, 0.2187, 0.5628, 0.1875, 0.5628, 0.125, 0.5, 0.1562, 0.5, 0.1562, 0.5328, 0.1562, 0.5628, 0.125, 0.5628, 0.4375, 0.5, 0.5, 0.5, 0.5, 0.5628, 0.4375, 0.5628, 0.5, 0.5, 0.5625, 0.5, 0.5625, 0.5628, 0.5379, 0.5628, 0.5, 0.5628, 0.375, 0.5, 0.4375, 0.5, 0.4375, 0.5628, 0.375, 0.5628, 0.375, 0.125, 0.4375, 0.125, 0.4375, 0.1872, 0.375, 0.1872, 0.5625, 0.0625, 0.625, 0.06961, 0.625, 0.1438, 0.5625, 0.125, 0.5625, 0.125, 0.625, 0.1438, 0.625, 0.2146, 0.5625, 0.1872, 0.5625, 0.1872, 0.625, 0.2146, 0.625, 0.25, 0.5625, 0.25, 0.5208, 0.0625, 0.5625, 0.0625, 0.5625, 0.09762, 0.5215, 0.09841, 0.4375, 0.1502, 0.4832, 0.1509, 0.4833, 0.1872, 0.4375, 0.1872, 0.5223, 0.1517, 0.5625, 0.1528, 0.5625, 0.1872, 0.5228, 0.1872, 0.5223, 0.1517, 0.4832, 0.1509, 0.4832, 0.1509, 0.5223, 0.1517, 0.5208, 0.0625, 0.5215, 0.09841, 0.4828, 0.0991, 0.5625, 0.1528, 0.5223, 0.1517, 0.5215, 0.09841, 0.4832, 0.1509, 0.4375, 0.1, 0.4828, 0.0991, 0.5223, 0.1517, 0.4833, 0.1872, 0.4832, 0.1509, 0.4375, 0.0625, 0.4824, 0.0625, 0.4828, 0.0991, 0.4375, 0.1, 0.4828, 0.0991, 0.5215, 0.09841, 0.5223, 0.1517, 0.4832, 0.1509, 0.4828, 0.0991, 0.5215, 0.09841, 0.5215, 0.09841, 0.4828, 0.0991, 0.5215, 0.09841, 0.5223, 0.1517, 0.5223, 0.1517, 0.5215, 0.09841, 0.4832, 0.1509, 0.4828, 0.0991, 0.4828, 0.0991, 0.4832, 0.1509, 0.4832, 0.1509, 0.4828, 0.0991, 0.4828, 0.0991, 0.4832, 0.1509, 0.5215, 0.09841, 0.5223, 0.1517, 0.5223, 0.1517, 0.5215, 0.09841, 0.4828, 0.0991, 0.5215, 0.09841, 0.5215, 0.09841, 0.4828, 0.0991, 0.5223, 0.1517, 0.4832, 0.1509, 0.4832, 0.1509, 0.5223, 0.1517, 0.4832, 0.1509, 0.4828, 0.0991, 0.4828, 0.0991, 0.4832, 0.1509, 0.5215, 0.09841, 0.5223, 0.1517, 0.5223, 0.1517, 0.5215, 0.09841, 0.4828, 0.0991, 0.5215, 0.09841, 0.5215, 0.09841, 0.4828, 0.0991, 0.5223, 0.1517, 0.4832, 0.1509, 0.4832, 0.1509, 0.5223, 0.1517, 0.4832, 0.1509, 0.4828, 0.0991, 0.4828, 0.0991, 0.4832, 0.1509, 0.5215, 0.09841, 0.5223, 0.1517, 0.5223, 0.1517, 0.5215, 0.09841, 0.4828, 0.0991, 0.5215, 0.09841, 0.5215, 0.09841, 0.4828, 0.0991, 0.5223, 0.1517, 0.4832, 0.1509, 0.4832, 0.1509, 0.5223, 0.1517, 0.4832, 0.1509, 0.4828, 0.0991, 0.4828, 0.0991, 0.4832, 0.1509, 0.5215, 0.09841, 0.5223, 0.1517, 0.5223, 0.1517, 0.5215, 0.09841, 0.4828, 0.0991, 0.5215, 0.09841, 0.5215, 0.09841, 0.4828, 0.0991, 0.5223, 0.1517, 0.4832, 0.1509, 0.4832, 0.1509, 0.5223, 0.1517, 0.4832, 0.1509, 0.4828, 0.0991, 0.4828, 0.0991, 0.4832, 0.1509, 0.5215, 0.09841, 0.5223, 0.1517, 0.5223, 0.1517, 0.5215, 0.09841, 0.4828, 0.0991, 0.5215, 0.09841, 0.5215, 0.09841, 0.4828, 0.0991, 0.5223, 0.1517, 0.4832, 0.1509, 0.4832, 0.1509, 0.5223, 0.1517, 0.375, 0.9291, 0.3889, 0.9375, 0.3889, 0.9375, 0.375, 0.9291, 0.1562, 0.7382, 0.1706, 0.7372, 0.1696, 0.75, 0.1455, 0.75, 0.1562, 0.7382, 0.1693, 0.7373, 0.1562, 0.7382, 0.3889, 0.9375, 0.4375, 0.9375, 0.4375, 0.9688, 0.3911, 0.9688, 0.3889, 0.9375, 0.3897, 0.9489, 0.3901, 0.9545, 0.3889, 0.9375, 0.3911, 0.9688, 0.375, 0.9795, 0.3911, 0.9688, 0.1455, 0.75, 0.1562, 0.7382, 0.1562, 0.7382, 0.1455, 0.75, 0.1875, 0.6875, 0.1959, 0.75, 0.1959, 0.75, 0.1875, 0.6875, 0.1875, 0.6875, 0.1959, 0.75, 0.1959, 0.75, 0.1455, 0.75, 0.1562, 0.7382, 0.1562, 0.7382, 0.1455, 0.75, 0.3911, 0.9688, 0.375, 0.9795, 0.375, 0.9795, 0.3911, 0.9688, 0.3889, 0.9375, 0.3911, 0.9688, 0.3911, 0.9688, 0.3889, 0.9375, 0.1562, 0.7382, 0.1875, 0.736, 0.1562, 0.7382, 0.1875, 0.6875, 0.1959, 0.75, 0.1959, 0.75, 0.1875, 0.6875, 0.1455, 0.75, 0.1562, 0.7382, 0.1562, 0.7382, 0.1455, 0.75, 0.3911, 0.9688, 0.375, 0.9795, 0.375, 0.9795, 0.3911, 0.9688, 0.1696, 0.75, 0.1706, 0.7372, 0.1875, 0.736, 0.1875, 0.7453, 0.1856, 0.75, 0.1562, 0.7382, 0.1875, 0.736, 0.1875, 0.736, 0.1693, 0.7373, 0.1562, 0.7382, 0.375, 0.9291, 0.3889, 0.9375, 0.3889, 0.9375, 0.375, 0.9291, 0.375, 0.9291, 0.3889, 0.9375, 0.3889, 0.9375, 0.375, 0.9291, 0.1706, 0.7372, 0.1766, 0.7368, 0.1875, 0.736, 0.1875, 0.736, 0.1875, 0.6875, 0.1959, 0.75, 0.1959, 0.75, 0.1875, 0.6875, 0.3901, 0.9545, 0.3897, 0.9489, 0.3904, 0.9582, 0.3911, 0.9688, 0.1766, 0.7368, 0.1875, 0.736, 0.1875, 0.736, 0.1562, 0.7382, 0.1693, 0.7373, 0.1766, 0.7368, 0.1706, 0.7372, 0.375, 0.9291, 0.3889, 0.9375, 0.3889, 0.9375, 0.375, 0.9291, 0.3911, 0.9688, 0.3904, 0.9582, 0.3911, 0.9688, 0.1875, 0.6875, 0.1959, 0.75, 0.1959, 0.75, 0.1875, 0.6875, 0.1693, 0.7373, 0.1875, 0.736, 0.1875, 0.736, 0.1766, 0.7368, 0.0, 0.0, 0.0, 0.0, 0.0, 0.0, 0.0, 0.0, 0.0, 0.0, 0.5625, 0.6875, 0.625, 0.6725, 0.625, 0.75, 0.5625, 0.75, 0.625, 0.6725, 0.5625, 0.6875, 0.625, 0.6725, 0.0, 0.0, 0.0, 0.0, 0.0, 0.0, 0.0, 0.0, 0.0, 0.0, 0.0, 0.0, 0.625, 0.6057, 0.625, 0.6725, 0.625, 0.6725, 0.625, 0.6057, 0.0, 0.0, 0.0, 0.0, 0.0, 0.0, 0.5625, 0.6875, 0.5363, 0.6875, 0.5363, 0.6875, 0.5625, 0.6875, 0.5363, 0.6875, 0.5406, 0.625, 0.5406, 0.625, 0.5363, 0.6875, 0.5406, 0.625, 0.5379, 0.5628, 0.5379, 0.5628, 0.5406, 0.625, 0.5379, 0.5628, 0.5625, 0.5628, 0.5625, 0.5628, 0.5379, 0.5628, 0.5625, 0.5628, 0.625, 0.5414, 0.625, 0.5414, 0.625, 0.5414, 0.625, 0.6057, 0.625, 0.6057, 0.625, 0.5414, 0.5625, 0.625, 0.625, 0.6057, 0.625, 0.6725, 0.5625, 0.6875, 0.5625, 0.5628, 0.625, 0.5414, 0.625, 0.6057, 0.5625, 0.625, 0.5406, 0.625, 0.5379, 0.5628, 0.5625, 0.5628, 0.5625, 0.625, 0.5363, 0.6875, 0.5406, 0.625, 0.5625, 0.625, 0.5625, 0.6875, 0.625, 0.5414, 0.625, 0.6057, 0.625, 0.6057, 0.625, 0.5732, 0.625, 0.5614, 0.625, 0.5414, 0.5625, 0.5628, 0.625, 0.5414, 0.625, 0.5414, 0.5625, 0.5628, 0.5379, 0.5628, 0.5625, 0.5628, 0.5625, 0.5628, 0.5379, 0.5628, 0.5406, 0.625, 0.5379, 0.5628, 0.5379, 0.5628, 0.5406, 0.625, 0.5363, 0.6875, 0.5406, 0.625, 0.5406, 0.625, 0.5363, 0.6875, 0.5625, 0.6875, 0.5363, 0.6875, 0.5363, 0.6875, 0.5625, 0.6875, 0.625, 0.6057, 0.625, 0.6725, 0.625, 0.6725, 0.625, 0.6581, 0.625, 0.6387, 0.625, 0.6057, 0.625, 0.6725, 0.5625, 0.6875, 0.5625, 0.6875, 0.625, 0.6725, 0.625, 0.5414, 0.625, 0.5614, 0.625, 0.5414, 0.5625, 0.5628, 0.625, 0.5414, 0.625, 0.5414, 0.625, 0.5414, 0.625, 0.5414, 0.625, 0.5414, 0.5625, 0.5628, 0.5379, 0.5628, 0.5625, 0.5628, 0.5625, 0.5628, 0.5379, 0.5628, 0.5406, 0.625, 0.5379, 0.5628, 0.5379, 0.5628, 0.5406, 0.625, 0.5363, 0.6875, 0.5406, 0.625, 0.5406, 0.625, 0.5363, 0.6875, 0.5625, 0.6875, 0.5363, 0.6875, 0.5363, 0.6875, 0.5625, 0.6875, 0.625, 0.6057, 0.625, 0.6387, 0.625, 0.6555, 0.625, 0.6725, 0.625, 0.6725, 0.5625, 0.6875, 0.5625, 0.6875, 0.625, 0.6725, 0.625, 0.6725, 0.625, 0.6725, 0.625, 0.6725, 0.625, 0.6725, 0.5625, 0.6875, 0.5625, 0.6875, 0.625, 0.6725, 0.625, 0.6057, 0.625, 0.6725, 0.625, 0.6725, 0.625, 0.6057, 0.5625, 0.6875, 0.5363, 0.6875, 0.5363, 0.6875, 0.5625, 0.6875, 0.5363, 0.6875, 0.5406, 0.625, 0.5406, 0.625, 0.5363, 0.6875, 0.5406, 0.625, 0.5379, 0.5628, 0.5379, 0.5628, 0.5406, 0.625, 0.5379, 0.5628, 0.5625, 0.5628, 0.5625, 0.5628, 0.5379, 0.5628, 0.5625, 0.5628, 0.625, 0.5414, 0.625, 0.5414, 0.5625, 0.5628, 0.625, 0.5414, 0.625, 0.6057, 0.625, 0.6057, 0.625, 0.5414, 0.625, 0.6057, 0.625, 0.6725, 0.625, 0.6725, 0.625, 0.6057, 0.625, 0.5414, 0.625, 0.6057, 0.625, 0.6057, 0.625, 0.5414, 0.625, 0.5414, 0.625, 0.5414, 0.5625, 0.5628, 0.5625, 0.5628, 0.625, 0.6725, 0.5625, 0.6875, 0.5625, 0.6875, 0.625, 0.6725, 0.625, 0.6725, 0.5625, 0.6875, 0.5625, 0.6875, 0.625, 0.6725, 0.625, 0.5414, 0.625, 0.5414, 0.5625, 0.5628, 0.5625, 0.5628, 0.625, 0.5414, 0.625, 0.6057, 0.625, 0.6057, 0.625, 0.5414, 0.625, 0.6057, 0.625, 0.6725, 0.625, 0.6725, 0.625, 0.6057, 0.5379, 0.5628, 0.5625, 0.5628, 0.5625, 0.5628, 0.5379, 0.5628, 0.5406, 0.625, 0.5379, 0.5628, 0.5379, 0.5628, 0.5406, 0.625, 0.5363, 0.6875, 0.5406, 0.625, 0.5406, 0.625, 0.5363, 0.6875, 0.5625, 0.6875, 0.5363, 0.6875, 0.5363, 0.6875, 0.5625, 0.6875, 0.375, 0.4688, 0.4375, 0.4688, 0.4375, 0.4827, 0.375, 0.486, 0.4375, 0.4687, 0.4375, 0.4918, 0.4375, 0.4827, 0.4375, 0.4688, 0.375, 0.4688, 0.4375, 0.4687, 0.4375, 0.4688, 0.375, 0.4688, 0.375, 0.5, 0.3438, 0.5, 0.3438, 0.5, 0.361, 0.5, 0.375, 0.5, 0.375, 0.5, 0.3438, 0.5, 0.3438, 0.5, 0.375, 0.5, 0.375, 0.4688, 0.4375, 0.4687, 0.4375, 0.4687, 0.375, 0.4688, 0.4375, 0.4687, 0.4375, 0.4836, 0.4375, 0.4918, 0.4375, 0.4687, 0.4375, 0.5, 0.375, 0.5, 0.375, 0.5, 0.4375, 0.5, 0.4375, 0.5, 0.375, 0.5, 0.375, 0.5, 0.4375, 0.5, 0.4375, 0.4688, 0.4375, 0.4824, 0.4375, 0.4836, 0.4375, 0.4687, 0.375, 0.4688, 0.4375, 0.4688, 0.4375, 0.4687, 0.375, 0.4688, 0.375, 0.5, 0.3438, 0.5, 0.3438, 0.5, 0.375, 0.5, 0.375, 0.5, 0.3438, 0.5, 0.3438, 0.5, 0.375, 0.5, 0.375, 0.486, 0.4375, 0.4827, 0.4375, 0.5, 0.375, 0.5, 0.375, 0.4688, 0.4375, 0.4688, 0.4375, 0.4688, 0.375, 0.4688, 0.4375, 0.4688, 0.4375, 0.4854, 0.4375, 0.4824, 0.4375, 0.4688, 0.4375, 0.5, 0.375, 0.5, 0.375, 0.5, 0.4375, 0.5, 0.4375, 0.4836, 0.4375, 0.4824, 0.4375, 0.5, 0.4375, 0.5, 0.4375, 0.4918, 0.4375, 0.4836, 0.4375, 0.5, 0.4375, 0.5, 0.4375, 0.4827, 0.4375, 0.4918, 0.4375, 0.5, 0.4375, 0.5, 0.4375, 0.4824, 0.4375, 0.4854, 0.4375, 0.5, 0.4375, 0.5, 0.4375, 0.5, 0.375, 0.5, 0.375, 0.5, 0.4375, 0.5, 0.375, 0.4688, 0.4375, 0.4688, 0.4375, 0.4827, 0.375, 0.486, 0.4375, 0.4687, 0.4375, 0.4918, 0.4375, 0.4827, 0.4375, 0.4688, 0.375, 0.4688, 0.4375, 0.4687, 0.4375, 0.4688, 0.375, 0.4688, 0.375, 0.5, 0.3438, 0.5, 0.3438, 0.5, 0.361, 0.5, 0.375, 0.5, 0.375, 0.5, 0.3438, 0.5, 0.3438, 0.5, 0.375, 0.5, 0.375, 0.4688, 0.4375, 0.4687, 0.4375, 0.4687, 0.375, 0.4688, 0.4375, 0.4687, 0.4375, 0.4836, 0.4375, 0.4918, 0.4375, 0.4687, 0.4375, 0.5, 0.375, 0.5, 0.375, 0.5, 0.4375, 0.5, 0.4375, 0.5, 0.375, 0.5, 0.375, 0.5, 0.4375, 0.5, 0.4375, 0.4688, 0.4375, 0.4824, 0.4375, 0.4836, 0.4375, 0.4687, 0.375, 0.4688, 0.4375, 0.4688, 0.4375, 0.4687, 0.375, 0.4688, 0.375, 0.5, 0.3438, 0.5, 0.3438, 0.5, 0.375, 0.5, 0.375, 0.5, 0.3438, 0.5, 0.3438, 0.5, 0.375, 0.5, 0.375, 0.486, 0.4375, 0.4827, 0.4375, 0.5, 0.375, 0.5, 0.375, 0.4688, 0.4375, 0.4688, 0.4375, 0.4688, 0.375, 0.4688, 0.4375, 0.4688, 0.4375, 0.4854, 0.4375, 0.4824, 0.4375, 0.4688, 0.4375, 0.5, 0.375, 0.5, 0.375, 0.5, 0.4375, 0.5, 0.4375, 0.4836, 0.4375, 0.4824, 0.4375, 0.5, 0.4375, 0.5, 0.4375, 0.4918, 0.4375, 0.4836, 0.4375, 0.5, 0.4375, 0.5, 0.4375, 0.4827, 0.4375, 0.4918, 0.4375, 0.5, 0.4375, 0.5, 0.4375, 0.4824, 0.4375, 0.4854, 0.4375, 0.5, 0.4375, 0.5, 0.4375, 0.5, 0.4375, 0.4854, 0.4375, 0.7656, 0.4375, 0.75, 0.4375, 0.4854, 0.4375, 0.4688, 0.4375, 0.7812, 0.4375, 0.7656, 0.4375, 0.4688, 0.375, 0.4688, 0.375, 0.7812, 0.4375, 0.7812, 0.3438, 0.5, 0.375, 0.5, 0.375, 0.75, 0.3438, 0.75, 0.375, 0.5, 0.4375, 0.5, 0.4375, 0.75, 0.375, 0.75, 0.625, 0.6725, 0.625, 0.6555, 0.625, 0.6725, 0.625, 0.6725, 0.625, 0.6581, 0.625, 0.6725, 0.625, 0.5414, 0.625, 0.5614, 0.625, 0.5614, 0.625, 0.5414, 0.625, 0.5414, 0.625, 0.5414, 0.625, 0.5414, 0.625, 0.5518, 0.625, 0.5414, 0.625, 0.5414, 0.625, 0.5518, 0.625, 0.5732, 0.625, 0.6057, 0.625, 0.5531, 0.625, 0.5614, 0.625, 0.5623, 0.625, 0.5507, 0.625, 0.5414, 0.625, 0.5414, 0.625, 0.5614, 0.625, 0.5623, 0.625, 0.5623, 0.625, 0.5623, 0.625, 0.5619, 0.625, 0.5614, 0.625, 0.5516, 0.625, 0.5414, 0.625, 0.5414, 0.625, 0.5516, 0.625, 0.5414, 0.625, 0.5414, 0.625, 0.5414, 0.625, 0.5414, 0.625, 0.5414, 0.625, 0.5414, 0.625, 0.5414, 0.625, 0.5414, 0.625, 0.5516, 0.625, 0.5414, 0.625, 0.5414, 0.625, 0.5516, 0.625, 0.5623, 0.625, 0.5516, 0.625, 0.5507, 0.625, 0.5623, 0.625, 0.5414, 0.625, 0.5414, 0.625, 0.5414, 0.625, 0.5414, 0.625, 0.5414, 0.625, 0.5414, 0.625, 0.5414, 0.625, 0.5414, 0.625, 0.5414, 0.625, 0.5414, 0.625, 0.5414, 0.625, 0.5414, 0.625, 0.5623, 0.625, 0.5516, 0.625, 0.5516, 0.625, 0.5623, 0.625, 0.5623, 0.625, 0.5516, 0.625, 0.5516, 0.625, 0.5623, 0.625, 0.5414, 0.625, 0.5414, 0.625, 0.5414, 0.625, 0.5414, 0.625, 0.5507, 0.625, 0.5516, 0.625, 0.5414, 0.625, 0.5414, 0.625, 0.5414, 0.625, 0.5614, 0.625, 0.5614, 0.625, 0.5414, 0.625, 0.5414, 0.625, 0.5414, 0.625, 0.5531, 0.625, 0.5614, 0.625, 0.5623, 0.625, 0.5507, 0.625, 0.5414, 0.625, 0.5414, 0.625, 0.5614, 0.625, 0.5623, 0.625, 0.5623, 0.625, 0.5623, 0.625, 0.5619, 0.625, 0.5614, 0.625, 0.5516, 0.625, 0.5414, 0.625, 0.5414, 0.625, 0.5516, 0.625, 0.5414, 0.625, 0.5414, 0.625, 0.5414, 0.625, 0.5414, 0.625, 0.5414, 0.625, 0.5414, 0.625, 0.5414, 0.625, 0.5414, 0.625, 0.5516, 0.625, 0.5414, 0.625, 0.5414, 0.625, 0.5516, 0.625, 0.5623, 0.625, 0.5516, 0.625, 0.5507, 0.625, 0.5623, 0.625, 0.5414, 0.625, 0.5414, 0.625, 0.5414, 0.625, 0.5414, 0.625, 0.5414, 0.625, 0.5414, 0.625, 0.5414, 0.625, 0.5414, 0.625, 0.5414, 0.625, 0.5414, 0.625, 0.5414, 0.625, 0.5414, 0.625, 0.5623, 0.625, 0.5516, 0.625, 0.5516, 0.625, 0.5623, 0.625, 0.5623, 0.625, 0.5516, 0.625, 0.5516, 0.625, 0.5623, 0.625, 0.5414, 0.625, 0.5414, 0.625, 0.5414, 0.625, 0.5414, 0.625, 0.5507, 0.625, 0.5516, 0.625, 0.5414, 0.625, 0.5414])
me_cube_001.materials.append(None)
me_cube_001.materials.append(None)
me_cube_001.use_remesh_preserve_volume = False
me_cube_001.use_remesh_preserve_attributes = False
me_cube_001.use_mirror_vertex_groups = False
me_cube_001.update()

# ---- objects
ob_cube_001 = bpy.data.objects.new('Cube.001', me_cube_001)

# ---- transforms, parenting, visibility, modifiers, constraints
ob_cube_001.location = (-0.3485, -0.5743, 0.0756)
ob_cube_001.rotation_euler = (0.0, -0.0, 1.573)
ob_cube_001.scale = (-1.623, -0.4216, 0.4151)
ob_cube_001.lock_rotations_4d = False
ob_cube_001.empty_display_type = 'ARROWS'
ob_cube_001.lineart.crease_threshold = 0.0

# ---- collection membership
col_collection.objects.link(ob_cube_001)

# ---- scene / render settings (as saved in the file)
scene.frame_start = 1; scene.frame_end = 250; scene.frame_set(1)
scene.render.engine = 'BLENDER_EEVEE_NEXT'
scene.cycles.sampling_pattern = 'TABULATED_SOBOL'
scene.cycles.use_light_tree = False
scene.view_settings.view_transform = 'Filmic'
bpy.context.view_layer.update()

# ---- added for rendering (the .blend has no active camera and no usable light): camera, sun
cam_auto = bpy.data.cameras.new('AutoCamera')
cam_auto.lens = 50.0
cam_auto.sensor_width = 36.0
cam_auto.clip_end = 1000.0
ob_auto_camera = bpy.data.objects.new('AutoCamera', cam_auto)
scene.collection.objects.link(ob_auto_camera)
ob_auto_camera.location = (4.83472, -6.88186, 4.75342)
ob_auto_camera.rotation_euler = (1.09748, -7.21219e-08, 0.694738)
scene.camera = ob_auto_camera
light_auto_sun = bpy.data.lights.new('AutoSun', 'SUN')
light_auto_sun.energy = 3.0
light_auto_sun.angle = 0.0523599
ob_auto_sun = bpy.data.objects.new('AutoSun', light_auto_sun)
scene.collection.objects.link(ob_auto_sun)
ob_auto_sun.rotation_euler = (0.872665, 0.174533, 0.523599)
bpy.context.view_layer.update()
